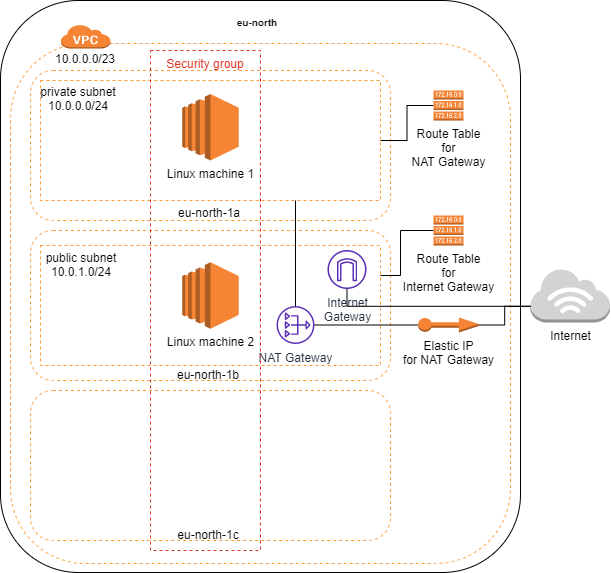

The diagram above was exported from draw.io. Its source (the exported page's mxGraphModel, read from the mxfile embedded in the PNG):
<mxGraphModel dx="1038" dy="641" grid="1" gridSize="10" guides="1" tooltips="1" connect="1" arrows="1" fold="1" page="1" pageScale="1" pageWidth="827" pageHeight="1169" math="0" shadow="0">
  <root>
    <mxCell id="0" />
    <mxCell id="1" parent="0" />
    <mxCell id="IsgWBl1us03XiZu8Zyt8-3" value="&lt;h5&gt;eu-north&lt;/h5&gt;" style="rounded=1;whiteSpace=wrap;html=1;movableLabel=1;" vertex="1" parent="1">
      <mxGeometry x="180" y="10" width="520" height="572" as="geometry">
        <mxPoint x="-3" y="-264" as="offset" />
      </mxGeometry>
    </mxCell>
    <mxCell id="IsgWBl1us03XiZu8Zyt8-7" value="" style="rounded=1;whiteSpace=wrap;html=1;dashed=1;strokeColor=#FF9933;" vertex="1" parent="1">
      <mxGeometry x="190" y="53" width="500" height="520" as="geometry" />
    </mxCell>
    <mxCell id="IsgWBl1us03XiZu8Zyt8-4" value="eu-north-1c" style="rounded=1;whiteSpace=wrap;html=1;dashed=1;strokeColor=#FF9933;movableLabel=1;" vertex="1" parent="1">
      <mxGeometry x="210" y="400" width="360" height="150" as="geometry">
        <mxPoint x="-2" y="69" as="offset" />
      </mxGeometry>
    </mxCell>
    <mxCell id="IsgWBl1us03XiZu8Zyt8-5" value="eu-north-1b" style="rounded=1;whiteSpace=wrap;html=1;dashed=1;strokeColor=#FF9933;movableLabel=1;" vertex="1" parent="1">
      <mxGeometry x="210" y="240" width="360" height="150" as="geometry">
        <mxPoint x="-2" y="69" as="offset" />
      </mxGeometry>
    </mxCell>
    <mxCell id="IsgWBl1us03XiZu8Zyt8-6" value="eu-north-1a" style="rounded=1;whiteSpace=wrap;html=1;dashed=1;strokeColor=#FF9933;movableLabel=1;" vertex="1" parent="1">
      <mxGeometry x="210" y="80" width="360" height="150" as="geometry">
        <mxPoint x="-1" y="67" as="offset" />
      </mxGeometry>
    </mxCell>
    <mxCell id="IsgWBl1us03XiZu8Zyt8-8" value="" style="outlineConnect=0;dashed=0;verticalLabelPosition=bottom;verticalAlign=top;align=center;html=1;shape=mxgraph.aws3.virtual_private_cloud;fillColor=#F58534;gradientColor=none;strokeColor=#FF9933;" vertex="1" parent="1">
      <mxGeometry x="240" y="34" width="50" height="24" as="geometry" />
    </mxCell>
    <mxCell id="IsgWBl1us03XiZu8Zyt8-10" value="10.0.0.0/23" style="text;html=1;strokeColor=none;fillColor=none;align=center;verticalAlign=middle;whiteSpace=wrap;rounded=0;dashed=1;" vertex="1" parent="1">
      <mxGeometry x="245" y="58" width="40" height="20" as="geometry" />
    </mxCell>
    <mxCell id="IsgWBl1us03XiZu8Zyt8-12" value="private subnet&lt;br&gt;10.0.0.0/24" style="rounded=0;whiteSpace=wrap;html=1;dashed=1;strokeColor=#FF9933;movableLabel=1;" vertex="1" parent="1">
      <mxGeometry x="220" y="90" width="340" height="120" as="geometry">
        <mxPoint x="-132" y="-42" as="offset" />
      </mxGeometry>
    </mxCell>
    <mxCell id="IsgWBl1us03XiZu8Zyt8-13" value="public subnet&lt;br&gt;10.0.1.0/24" style="rounded=0;whiteSpace=wrap;html=1;dashed=1;strokeColor=#FF9933;movableLabel=1;" vertex="1" parent="1">
      <mxGeometry x="220" y="255" width="340" height="120" as="geometry">
        <mxPoint x="-129" y="-41" as="offset" />
      </mxGeometry>
    </mxCell>
    <mxCell id="IsgWBl1us03XiZu8Zyt8-14" value="Internet" style="outlineConnect=0;dashed=0;verticalLabelPosition=bottom;verticalAlign=top;align=center;html=1;shape=mxgraph.aws3.internet_3;fillColor=#D2D3D3;gradientColor=none;strokeColor=#FF9933;" vertex="1" parent="1">
      <mxGeometry x="710" y="278" width="79.5" height="54" as="geometry" />
    </mxCell>
    <mxCell id="IsgWBl1us03XiZu8Zyt8-20" value="" style="edgeStyle=orthogonalEdgeStyle;rounded=0;orthogonalLoop=1;jettySize=auto;html=1;startArrow=none;startFill=0;endArrow=none;endFill=0;exitX=1;exitY=0.25;exitDx=0;exitDy=0;" edge="1" parent="1" source="IsgWBl1us03XiZu8Zyt8-13" target="IsgWBl1us03XiZu8Zyt8-16">
      <mxGeometry relative="1" as="geometry">
        <Array as="points">
          <mxPoint x="580" y="285" />
          <mxPoint x="580" y="240" />
        </Array>
      </mxGeometry>
    </mxCell>
    <mxCell id="IsgWBl1us03XiZu8Zyt8-29" style="edgeStyle=orthogonalEdgeStyle;rounded=0;orthogonalLoop=1;jettySize=auto;html=1;entryX=0;entryY=0.7;entryDx=0;entryDy=0;entryPerimeter=0;startArrow=none;startFill=0;endArrow=none;endFill=0;" edge="1" parent="1" source="IsgWBl1us03XiZu8Zyt8-15" target="IsgWBl1us03XiZu8Zyt8-14">
      <mxGeometry relative="1" as="geometry">
        <Array as="points">
          <mxPoint x="527" y="316" />
        </Array>
      </mxGeometry>
    </mxCell>
    <mxCell id="IsgWBl1us03XiZu8Zyt8-15" value="Internet&lt;br&gt;Gateway" style="outlineConnect=0;fontColor=#232F3E;gradientColor=none;fillColor=#5A30B5;strokeColor=none;dashed=0;verticalLabelPosition=bottom;verticalAlign=top;align=center;html=1;fontSize=12;fontStyle=0;aspect=fixed;pointerEvents=1;shape=mxgraph.aws4.internet_gateway;" vertex="1" parent="1">
      <mxGeometry x="507" y="259.5" width="39" height="39" as="geometry" />
    </mxCell>
    <mxCell id="IsgWBl1us03XiZu8Zyt8-16" value="Route&amp;nbsp;Table&lt;br&gt;for&lt;br&gt;Internet Gateway" style="outlineConnect=0;dashed=0;verticalLabelPosition=bottom;verticalAlign=top;align=center;html=1;shape=mxgraph.aws3.route_table;fillColor=#F58536;gradientColor=none;strokeColor=#FF9933;" vertex="1" parent="1">
      <mxGeometry x="613" y="225" width="30" height="30" as="geometry" />
    </mxCell>
    <mxCell id="IsgWBl1us03XiZu8Zyt8-27" style="edgeStyle=orthogonalEdgeStyle;rounded=0;orthogonalLoop=1;jettySize=auto;html=1;entryX=0;entryY=0.7;entryDx=0;entryDy=0;entryPerimeter=0;startArrow=none;startFill=0;endArrow=none;endFill=0;" edge="1" parent="1" source="IsgWBl1us03XiZu8Zyt8-22" target="IsgWBl1us03XiZu8Zyt8-14">
      <mxGeometry relative="1" as="geometry" />
    </mxCell>
    <mxCell id="IsgWBl1us03XiZu8Zyt8-22" value="Elastic IP&lt;br&gt;for NAT Gateway" style="outlineConnect=0;dashed=0;verticalLabelPosition=bottom;verticalAlign=top;align=center;html=1;shape=mxgraph.aws3.elastic_ip;fillColor=#F58534;gradientColor=none;strokeColor=#FF9933;" vertex="1" parent="1">
      <mxGeometry x="597.75" y="327" width="60.5" height="15" as="geometry" />
    </mxCell>
    <mxCell id="IsgWBl1us03XiZu8Zyt8-28" style="edgeStyle=orthogonalEdgeStyle;rounded=0;orthogonalLoop=1;jettySize=auto;html=1;entryX=0;entryY=0.5;entryDx=0;entryDy=0;entryPerimeter=0;startArrow=none;startFill=0;endArrow=none;endFill=0;" edge="1" parent="1" source="IsgWBl1us03XiZu8Zyt8-24" target="IsgWBl1us03XiZu8Zyt8-22">
      <mxGeometry relative="1" as="geometry" />
    </mxCell>
    <mxCell id="IsgWBl1us03XiZu8Zyt8-32" style="edgeStyle=orthogonalEdgeStyle;rounded=0;orthogonalLoop=1;jettySize=auto;html=1;entryX=0.75;entryY=1;entryDx=0;entryDy=0;startArrow=none;startFill=0;endArrow=none;endFill=0;" edge="1" parent="1" source="IsgWBl1us03XiZu8Zyt8-24" target="IsgWBl1us03XiZu8Zyt8-12">
      <mxGeometry relative="1" as="geometry" />
    </mxCell>
    <mxCell id="IsgWBl1us03XiZu8Zyt8-24" value="NAT Gateway" style="outlineConnect=0;fontColor=#232F3E;gradientColor=none;fillColor=#5A30B5;strokeColor=none;dashed=0;verticalLabelPosition=bottom;verticalAlign=top;align=center;html=1;fontSize=12;fontStyle=0;aspect=fixed;pointerEvents=1;shape=mxgraph.aws4.nat_gateway;" vertex="1" parent="1">
      <mxGeometry x="456" y="315.5" width="38" height="38" as="geometry" />
    </mxCell>
    <mxCell id="IsgWBl1us03XiZu8Zyt8-31" style="edgeStyle=orthogonalEdgeStyle;rounded=0;orthogonalLoop=1;jettySize=auto;html=1;entryX=1;entryY=0.5;entryDx=0;entryDy=0;startArrow=none;startFill=0;endArrow=none;endFill=0;" edge="1" parent="1" source="IsgWBl1us03XiZu8Zyt8-30" target="IsgWBl1us03XiZu8Zyt8-12">
      <mxGeometry relative="1" as="geometry" />
    </mxCell>
    <mxCell id="IsgWBl1us03XiZu8Zyt8-30" value="Route&amp;nbsp;Table&lt;br&gt;for&lt;br&gt;NAT Gateway" style="outlineConnect=0;dashed=0;verticalLabelPosition=bottom;verticalAlign=top;align=center;html=1;shape=mxgraph.aws3.route_table;fillColor=#F58536;gradientColor=none;strokeColor=#FF9933;" vertex="1" parent="1">
      <mxGeometry x="613" y="100" width="30" height="30" as="geometry" />
    </mxCell>
    <mxCell id="IsgWBl1us03XiZu8Zyt8-33" value="Security group" style="fillColor=none;strokeColor=#DD3522;verticalAlign=top;fontStyle=0;fontColor=#DD3522;dashed=1;" vertex="1" parent="1">
      <mxGeometry x="330" y="60" width="110" height="500" as="geometry" />
    </mxCell>
    <mxCell id="IsgWBl1us03XiZu8Zyt8-34" value="Linux machine 1" style="outlineConnect=0;dashed=0;verticalLabelPosition=bottom;verticalAlign=top;align=center;html=1;shape=mxgraph.aws3.ec2;fillColor=#F58534;gradientColor=none;strokeColor=#FF9933;" vertex="1" parent="1">
      <mxGeometry x="361.75" y="103.5" width="56.5" height="66.5" as="geometry" />
    </mxCell>
    <mxCell id="IsgWBl1us03XiZu8Zyt8-35" value="Linux machine 2" style="outlineConnect=0;dashed=0;verticalLabelPosition=bottom;verticalAlign=top;align=center;html=1;shape=mxgraph.aws3.ec2;fillColor=#F58534;gradientColor=none;strokeColor=#FF9933;" vertex="1" parent="1">
      <mxGeometry x="361.75" y="271.75" width="56.5" height="66.5" as="geometry" />
    </mxCell>
  </root>
</mxGraphModel>